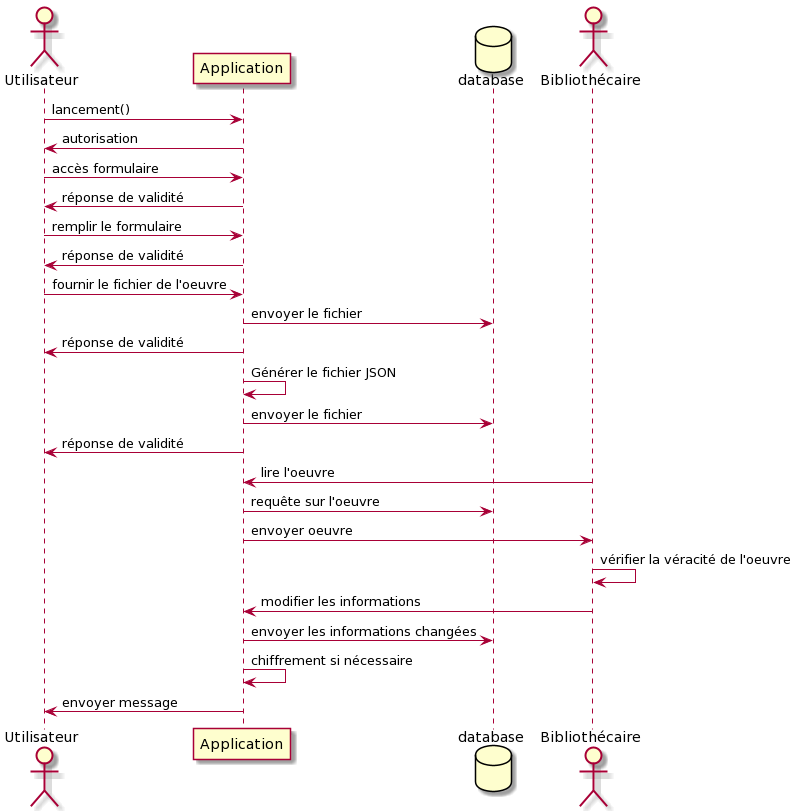

The diagram above was rendered by PlantUML. Its source (embedded in the PNG):
@startuml
Actor Utilisateur
Utilisateur -> Application: lancement()
Application -> Utilisateur: autorisation
Utilisateur -> Application: accès formulaire
Application -> Utilisateur: réponse de validité
Utilisateur -> Application: remplir le formulaire
Application -> Utilisateur: réponse de validité
Utilisateur -> Application: fournir le fichier de l'oeuvre
Database database
Application -> database: envoyer le fichier
Application -> Utilisateur: réponse de validité
Application -> Application: Générer le fichier JSON
Application -> database: envoyer le fichier
Application -> Utilisateur: réponse de validité
Actor Bibliothécaire as b
b -> Application: lire l'oeuvre
Application -> database: requête sur l'oeuvre
Application -> b: envoyer oeuvre
b -> b: vérifier la véracité de l'oeuvre
b -> Application: modifier les informations
Application -> database: envoyer les informations changées
Application -> Application: chiffrement si nécessaire
Application -> Utilisateur: envoyer message
@enduml